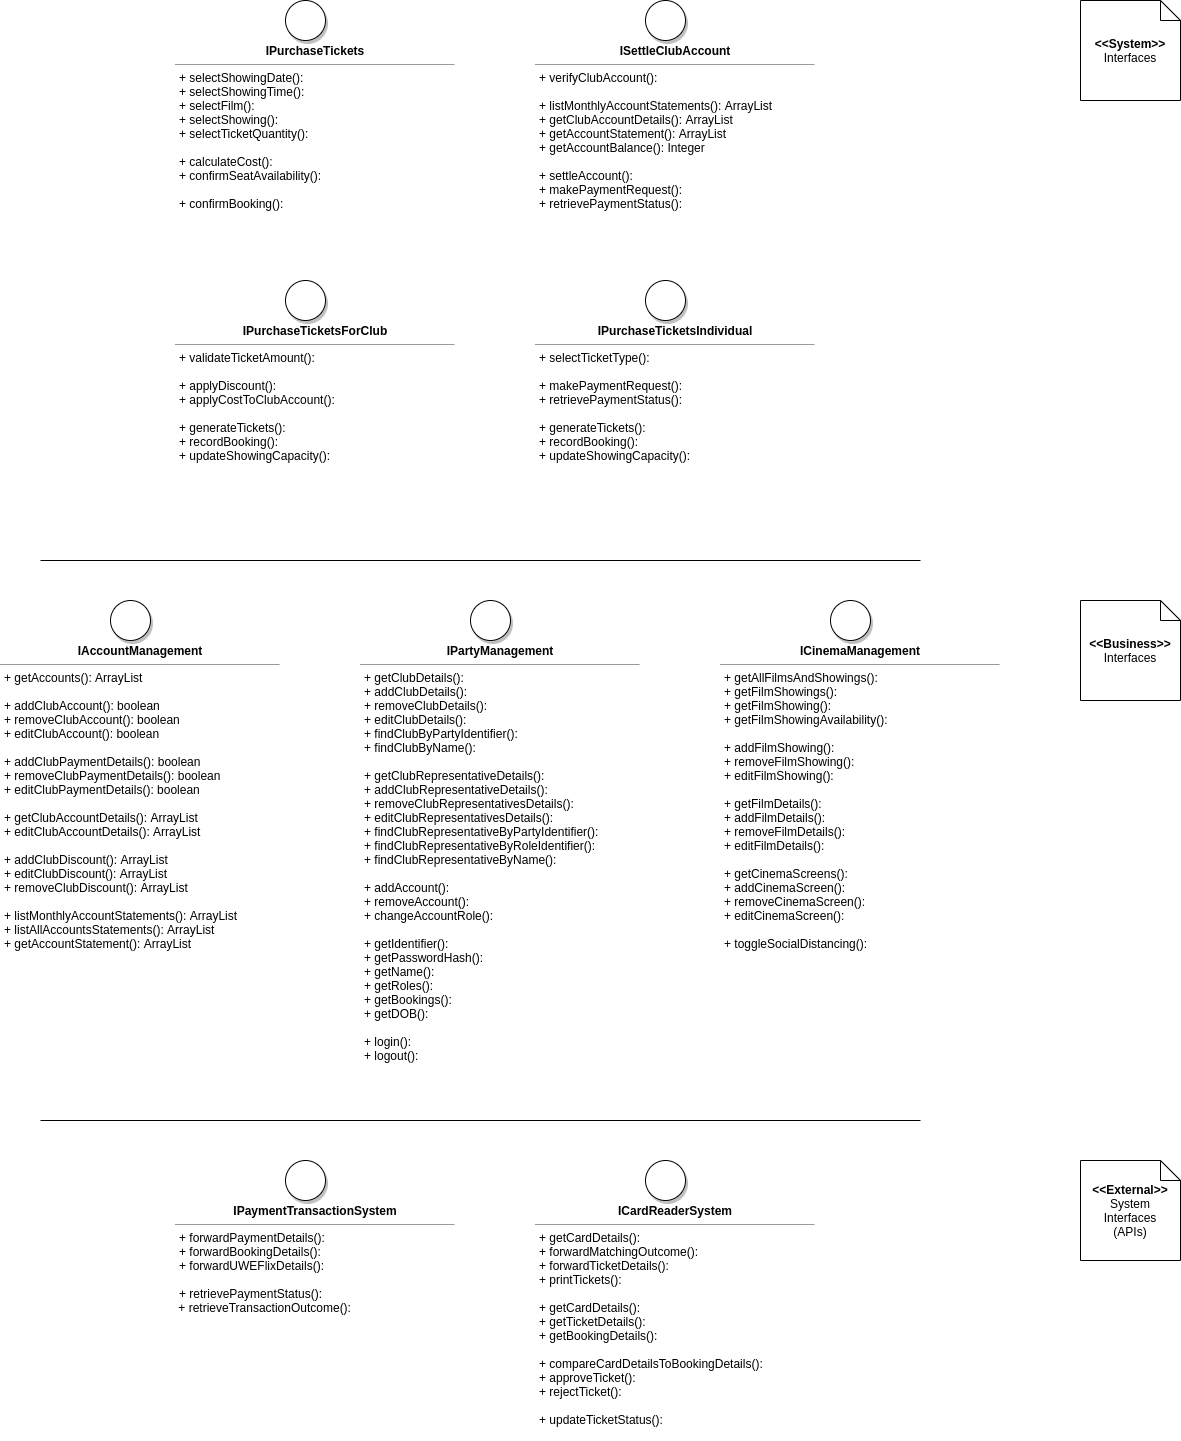

The diagram above was exported from draw.io. Its source (the exported page's mxGraphModel, read from the mxfile embedded in the PNG):
<mxGraphModel dx="1422" dy="816" grid="1" gridSize="10" guides="1" tooltips="1" connect="1" arrows="1" fold="1" page="1" pageScale="1" pageWidth="827" pageHeight="1169" math="0" shadow="0">
  <root>
    <mxCell id="0" />
    <mxCell id="1" parent="0" />
    <mxCell id="3gEaJYuZwHpeeCgXlep5-1" value="&lt;p style=&quot;margin: 0px ; margin-top: 4px ; text-align: center&quot;&gt;&lt;b&gt;IAccountManagement&lt;/b&gt;&lt;/p&gt;&lt;hr size=&quot;1&quot;&gt;&lt;p style=&quot;margin: 0px ; margin-left: 4px&quot;&gt;+ getAccounts(): ArrayList&lt;/p&gt;&lt;p style=&quot;margin: 0px ; margin-left: 4px&quot;&gt;&lt;br&gt;+ addClubAccount(): boolean&lt;/p&gt;&lt;p style=&quot;margin: 0px ; margin-left: 4px&quot;&gt;+ removeClubAccount(): boolean&lt;br&gt;&lt;/p&gt;&lt;p style=&quot;margin: 0px ; margin-left: 4px&quot;&gt;+ editClubAccount(): boolean&lt;/p&gt;&lt;p style=&quot;margin: 0px ; margin-left: 4px&quot;&gt;&lt;br&gt;&lt;/p&gt;&lt;p style=&quot;margin: 0px 0px 0px 4px&quot;&gt;+ addClubPaymentDetails(): boolean&lt;/p&gt;&lt;p style=&quot;margin: 0px 0px 0px 4px&quot;&gt;+ removeClubPaymentDetails(): boolean&lt;br&gt;&lt;/p&gt;&lt;p style=&quot;margin: 0px 0px 0px 4px&quot;&gt;+ editClubPaymentDetails(): boolean&lt;/p&gt;&lt;p style=&quot;margin: 0px ; margin-left: 4px&quot;&gt;&lt;br&gt;&lt;/p&gt;&lt;p style=&quot;margin: 0px ; margin-left: 4px&quot;&gt;+ getClubAccountDetails(): ArrayList&lt;br&gt;&lt;/p&gt;&lt;p style=&quot;margin: 0px ; margin-left: 4px&quot;&gt;+ editClubAccountDetails(): ArrayList&lt;/p&gt;&lt;p style=&quot;margin: 0px ; margin-left: 4px&quot;&gt;&lt;br&gt;&lt;/p&gt;&lt;p style=&quot;margin: 0px ; margin-left: 4px&quot;&gt;+ addClubDiscount(): ArrayList&lt;br&gt;&lt;/p&gt;&lt;p style=&quot;margin: 0px ; margin-left: 4px&quot;&gt;+ editClubDiscount(): ArrayList&lt;br&gt;&lt;/p&gt;&lt;p style=&quot;margin: 0px 0px 0px 4px&quot;&gt;+ removeClubDiscount(): ArrayList&lt;/p&gt;&lt;p style=&quot;margin: 0px ; margin-left: 4px&quot;&gt;&lt;br&gt;&lt;/p&gt;&lt;p style=&quot;margin: 0px ; margin-left: 4px&quot;&gt;+ listMonthlyAccountStatements(): ArrayList&lt;br&gt;&lt;/p&gt;&lt;p style=&quot;margin: 0px 0px 0px 4px&quot;&gt;+ listAllAccountsStatements(): ArrayList&lt;br&gt;&lt;/p&gt;&lt;p style=&quot;margin: 0px 0px 0px 4px&quot;&gt;+ getAccountStatement(): ArrayList&lt;/p&gt;" style="verticalAlign=top;align=left;overflow=fill;fontSize=12;fontFamily=Helvetica;html=1;strokeWidth=1;strokeColor=none;rounded=0;shadow=0;glass=0;sketch=0;" parent="1" vertex="1">
      <mxGeometry x="40" y="680" width="280" height="320" as="geometry" />
    </mxCell>
    <mxCell id="3gEaJYuZwHpeeCgXlep5-28" value="&lt;b&gt;&amp;lt;&amp;lt;Business&amp;gt;&amp;gt;&lt;/b&gt;&lt;br&gt;&lt;span&gt;Interfaces&lt;/span&gt;" style="shape=note;size=20;whiteSpace=wrap;html=1;" parent="1" vertex="1">
      <mxGeometry x="1120" y="640" width="100" height="100" as="geometry" />
    </mxCell>
    <mxCell id="3gEaJYuZwHpeeCgXlep5-29" value="" style="ellipse;whiteSpace=wrap;html=1;aspect=fixed;rounded=0;shadow=1;glass=0;sketch=0;strokeColor=#000000;strokeWidth=1;fillColor=#ffffff;" parent="1" vertex="1">
      <mxGeometry x="150" y="640" width="40" height="40" as="geometry" />
    </mxCell>
    <mxCell id="3gEaJYuZwHpeeCgXlep5-30" value="&lt;p style=&quot;margin: 0px ; margin-top: 4px ; text-align: center&quot;&gt;&lt;b&gt;IPartyManagement&lt;/b&gt;&lt;/p&gt;&lt;hr size=&quot;1&quot;&gt;&lt;p style=&quot;margin: 0px 0px 0px 4px&quot;&gt;+ getClubDetails():&lt;br&gt;&lt;/p&gt;&lt;p style=&quot;margin: 0px 0px 0px 4px&quot;&gt;+ addClubDetails():&lt;br&gt;&lt;/p&gt;&lt;p style=&quot;margin: 0px 0px 0px 4px&quot;&gt;+ removeClubDetails():&lt;br&gt;&lt;/p&gt;&lt;p style=&quot;margin: 0px 0px 0px 4px&quot;&gt;+ editClubDetails():&lt;/p&gt;&lt;p style=&quot;margin: 0px 0px 0px 4px&quot;&gt;+ findClubByPartyIdentifier():&lt;/p&gt;&lt;p style=&quot;margin: 0px 0px 0px 4px&quot;&gt;+ findClubByName():&lt;/p&gt;&lt;p style=&quot;margin: 0px ; margin-left: 4px&quot;&gt;&lt;br&gt;&lt;/p&gt;&lt;p style=&quot;margin: 0px 0px 0px 4px&quot;&gt;+ getClubRepresentativeDetails():&lt;br&gt;&lt;/p&gt;&lt;p style=&quot;margin: 0px 0px 0px 4px&quot;&gt;+ addClubRepresentativeDetails():&lt;br&gt;&lt;/p&gt;&lt;p style=&quot;margin: 0px 0px 0px 4px&quot;&gt;+ removeClubRepresentativesDetails():&lt;br&gt;&lt;/p&gt;&lt;p style=&quot;margin: 0px 0px 0px 4px&quot;&gt;+ editClubRepresentativesDetails():&lt;/p&gt;&lt;p style=&quot;margin: 0px 0px 0px 4px&quot;&gt;+ findClubRepresentativeByPartyIdentifier():&lt;/p&gt;&lt;p style=&quot;margin: 0px 0px 0px 4px&quot;&gt;+ findClubRepresentativeByRoleIdentifier():&lt;/p&gt;&lt;p style=&quot;margin: 0px 0px 0px 4px&quot;&gt;+ findClubRepresentativeByName():&lt;/p&gt;&lt;p style=&quot;margin: 0px 0px 0px 4px&quot;&gt;&lt;br&gt;&lt;/p&gt;&lt;p style=&quot;margin: 0px 0px 0px 4px&quot;&gt;+ addAccount():&lt;/p&gt;&lt;p style=&quot;margin: 0px 0px 0px 4px&quot;&gt;+ removeAccount():&lt;/p&gt;&lt;p style=&quot;margin: 0px 0px 0px 4px&quot;&gt;+ changeAccountRole():&lt;/p&gt;&lt;p style=&quot;margin: 0px 0px 0px 4px&quot;&gt;&lt;br&gt;&lt;/p&gt;&lt;p style=&quot;margin: 0px 0px 0px 4px&quot;&gt;+ getIdentifier():&lt;/p&gt;&lt;p style=&quot;margin: 0px 0px 0px 4px&quot;&gt;+ getPasswordHash():&lt;/p&gt;&lt;p style=&quot;margin: 0px 0px 0px 4px&quot;&gt;+ getName():&lt;/p&gt;&lt;p style=&quot;margin: 0px 0px 0px 4px&quot;&gt;+ getRoles():&lt;/p&gt;&lt;p style=&quot;margin: 0px 0px 0px 4px&quot;&gt;+ getBookings():&lt;/p&gt;&lt;p style=&quot;margin: 0px 0px 0px 4px&quot;&gt;+ getDOB():&lt;/p&gt;&lt;p style=&quot;margin: 0px ; margin-left: 4px&quot;&gt;&lt;br&gt;&lt;/p&gt;&lt;p style=&quot;margin: 0px ; margin-left: 4px&quot;&gt;&lt;span&gt;+ login():&lt;/span&gt;&lt;br&gt;&lt;/p&gt;&lt;p style=&quot;margin: 0px ; margin-left: 4px&quot;&gt;+ logout():&lt;span&gt;&lt;br&gt;&lt;/span&gt;&lt;/p&gt;" style="verticalAlign=top;align=left;overflow=fill;fontSize=12;fontFamily=Helvetica;html=1;strokeWidth=1;strokeColor=none;rounded=0;shadow=0;glass=0;sketch=0;" parent="1" vertex="1">
      <mxGeometry x="400" y="680" width="280" height="440" as="geometry" />
    </mxCell>
    <mxCell id="3gEaJYuZwHpeeCgXlep5-31" value="" style="ellipse;whiteSpace=wrap;html=1;aspect=fixed;rounded=0;shadow=1;glass=0;sketch=0;strokeColor=#000000;strokeWidth=1;fillColor=#ffffff;" parent="1" vertex="1">
      <mxGeometry x="510" y="640" width="40" height="40" as="geometry" />
    </mxCell>
    <mxCell id="3gEaJYuZwHpeeCgXlep5-32" value="&lt;p style=&quot;margin: 0px ; margin-top: 4px ; text-align: center&quot;&gt;&lt;b&gt;ICinemaManagement&lt;/b&gt;&lt;/p&gt;&lt;hr size=&quot;1&quot;&gt;&lt;p style=&quot;margin: 0px ; margin-left: 4px&quot;&gt;+ getAllFilmsAndShowings():&lt;br&gt;&lt;/p&gt;&lt;p style=&quot;margin: 0px ; margin-left: 4px&quot;&gt;+ getFilmShowings():&lt;/p&gt;&lt;p style=&quot;margin: 0px ; margin-left: 4px&quot;&gt;+ getFilmShowing():&lt;br&gt;&lt;/p&gt;&lt;p style=&quot;margin: 0px ; margin-left: 4px&quot;&gt;+ getFilmShowingAvailability():&lt;br&gt;&lt;/p&gt;&lt;p style=&quot;margin: 0px ; margin-left: 4px&quot;&gt;&lt;br&gt;&lt;/p&gt;&lt;p style=&quot;margin: 0px ; margin-left: 4px&quot;&gt;+ addFilmShowing():&lt;br&gt;&lt;/p&gt;&lt;p style=&quot;margin: 0px ; margin-left: 4px&quot;&gt;+ removeFilmShowing():&lt;/p&gt;&lt;p style=&quot;margin: 0px ; margin-left: 4px&quot;&gt;+ editFilmShowing():&lt;/p&gt;&lt;p style=&quot;margin: 0px ; margin-left: 4px&quot;&gt;&lt;br&gt;&lt;/p&gt;&lt;p style=&quot;margin: 0px ; margin-left: 4px&quot;&gt;+ getFilmDetails():&lt;/p&gt;&lt;p style=&quot;margin: 0px ; margin-left: 4px&quot;&gt;+ addFilmDetails():&lt;br&gt;&lt;/p&gt;&lt;p style=&quot;margin: 0px ; margin-left: 4px&quot;&gt;+ removeFilmDetails():&lt;br&gt;&lt;/p&gt;&lt;p style=&quot;margin: 0px ; margin-left: 4px&quot;&gt;+ editFilmDetails():&lt;br&gt;&lt;/p&gt;&lt;p style=&quot;margin: 0px ; margin-left: 4px&quot;&gt;&lt;br&gt;&lt;/p&gt;&lt;p style=&quot;margin: 0px ; margin-left: 4px&quot;&gt;+ getCinemaScreens():&lt;/p&gt;&lt;p style=&quot;margin: 0px ; margin-left: 4px&quot;&gt;+ addCinemaScreen():&lt;br&gt;&lt;/p&gt;&lt;p style=&quot;margin: 0px 0px 0px 4px&quot;&gt;+ removeCinemaScreen():&lt;br&gt;&lt;/p&gt;&lt;p style=&quot;margin: 0px 0px 0px 4px&quot;&gt;+ editCinemaScreen():&lt;br&gt;&lt;/p&gt;&lt;p style=&quot;margin: 0px 0px 0px 4px&quot;&gt;&lt;br&gt;&lt;/p&gt;&lt;p style=&quot;margin: 0px ; margin-left: 4px&quot;&gt;+ toggleSocialDistancing():&lt;/p&gt;" style="verticalAlign=top;align=left;overflow=fill;fontSize=12;fontFamily=Helvetica;html=1;strokeWidth=1;strokeColor=none;rounded=0;shadow=0;glass=0;sketch=0;" parent="1" vertex="1">
      <mxGeometry x="760" y="680" width="280" height="320" as="geometry" />
    </mxCell>
    <mxCell id="3gEaJYuZwHpeeCgXlep5-33" value="" style="ellipse;whiteSpace=wrap;html=1;aspect=fixed;rounded=0;shadow=1;glass=0;sketch=0;strokeColor=#000000;strokeWidth=1;fillColor=#ffffff;" parent="1" vertex="1">
      <mxGeometry x="870" y="640" width="40" height="40" as="geometry" />
    </mxCell>
    <mxCell id="3gEaJYuZwHpeeCgXlep5-48" value="&lt;p style=&quot;margin: 0px ; margin-top: 4px ; text-align: center&quot;&gt;&lt;b&gt;IPurchaseTickets&lt;/b&gt;&lt;/p&gt;&lt;hr size=&quot;1&quot;&gt;&lt;p style=&quot;margin: 0px ; margin-left: 4px&quot;&gt;+ selectShowingDate():&lt;/p&gt;&lt;p style=&quot;margin: 0px ; margin-left: 4px&quot;&gt;+ selectShowingTime():&lt;br&gt;&lt;/p&gt;&lt;p style=&quot;margin: 0px ; margin-left: 4px&quot;&gt;+ selectFilm():&lt;/p&gt;&lt;p style=&quot;margin: 0px ; margin-left: 4px&quot;&gt;+ selectShowing():&lt;/p&gt;&lt;p style=&quot;margin: 0px ; margin-left: 4px&quot;&gt;+ selectTicketQuantity():&lt;br&gt;&lt;br&gt;&lt;/p&gt;&lt;p style=&quot;margin: 0px ; margin-left: 4px&quot;&gt;+ calculateCost():&lt;br&gt;&lt;/p&gt;&lt;p style=&quot;margin: 0px ; margin-left: 4px&quot;&gt;+ confirmSeatAvailability():&lt;/p&gt;&lt;p style=&quot;margin: 0px ; margin-left: 4px&quot;&gt;&lt;br&gt;&lt;/p&gt;&lt;p style=&quot;margin: 0px ; margin-left: 4px&quot;&gt;+ confirmBooking():&lt;/p&gt;&lt;p style=&quot;margin: 0px ; margin-left: 4px&quot;&gt;&lt;br&gt;&lt;/p&gt;" style="verticalAlign=top;align=left;overflow=fill;fontSize=12;fontFamily=Helvetica;html=1;strokeWidth=1;strokeColor=none;rounded=0;shadow=0;glass=0;sketch=0;" parent="1" vertex="1">
      <mxGeometry x="215" y="80" width="280" height="200" as="geometry" />
    </mxCell>
    <mxCell id="3gEaJYuZwHpeeCgXlep5-49" value="&lt;b&gt;&amp;lt;&amp;lt;System&amp;gt;&amp;gt;&lt;/b&gt;&lt;br&gt;&lt;span&gt;Interfaces&lt;/span&gt;" style="shape=note;size=20;whiteSpace=wrap;html=1;" parent="1" vertex="1">
      <mxGeometry x="1120" y="40" width="100" height="100" as="geometry" />
    </mxCell>
    <mxCell id="3gEaJYuZwHpeeCgXlep5-50" value="" style="ellipse;whiteSpace=wrap;html=1;aspect=fixed;rounded=0;shadow=1;glass=0;sketch=0;strokeColor=#000000;strokeWidth=1;fillColor=#ffffff;" parent="1" vertex="1">
      <mxGeometry x="325" y="40" width="40" height="40" as="geometry" />
    </mxCell>
    <mxCell id="3gEaJYuZwHpeeCgXlep5-53" value="&lt;p style=&quot;margin: 0px ; margin-top: 4px ; text-align: center&quot;&gt;&lt;b&gt;IPurchaseTicketsIndividual&lt;/b&gt;&lt;/p&gt;&lt;hr size=&quot;1&quot;&gt;&lt;p style=&quot;margin: 0px 0px 0px 4px&quot;&gt;+ selectTicketType():&lt;br&gt;&lt;/p&gt;&lt;p style=&quot;margin: 0px 0px 0px 4px&quot;&gt;&lt;br&gt;&lt;/p&gt;&lt;p style=&quot;margin: 0px 0px 0px 4px&quot;&gt;+ makePaymentRequest():&lt;br&gt;&lt;/p&gt;&lt;p style=&quot;margin: 0px 0px 0px 4px&quot;&gt;+ retrievePaymentStatus():&lt;br&gt;&lt;/p&gt;&lt;p style=&quot;margin: 0px 0px 0px 4px&quot;&gt;&lt;br&gt;&lt;/p&gt;&lt;p style=&quot;margin: 0px 0px 0px 4px&quot;&gt;+ generateTickets():&lt;br&gt;+ recordBooking():&lt;br&gt;&lt;/p&gt;&lt;p style=&quot;margin: 0px 0px 0px 4px&quot;&gt;+ updateShowingCapacity():&lt;br&gt;&lt;/p&gt;&lt;p style=&quot;margin: 0px 0px 0px 4px&quot;&gt;&lt;br&gt;&lt;/p&gt;" style="verticalAlign=top;align=left;overflow=fill;fontSize=12;fontFamily=Helvetica;html=1;strokeWidth=1;strokeColor=none;rounded=0;shadow=0;glass=0;sketch=0;" parent="1" vertex="1">
      <mxGeometry x="575" y="360" width="280" height="200" as="geometry" />
    </mxCell>
    <mxCell id="3gEaJYuZwHpeeCgXlep5-54" value="" style="ellipse;whiteSpace=wrap;html=1;aspect=fixed;rounded=0;shadow=1;glass=0;sketch=0;strokeColor=#000000;strokeWidth=1;fillColor=#ffffff;" parent="1" vertex="1">
      <mxGeometry x="685" y="320" width="40" height="40" as="geometry" />
    </mxCell>
    <mxCell id="3gEaJYuZwHpeeCgXlep5-55" value="&lt;p style=&quot;margin: 0px ; margin-top: 4px ; text-align: center&quot;&gt;&lt;b&gt;IPaymentTransactionSystem&lt;/b&gt;&lt;/p&gt;&lt;hr size=&quot;1&quot;&gt;&lt;p style=&quot;margin: 0px ; margin-left: 4px&quot;&gt;+ forwardPaymentDetails():&lt;/p&gt;&lt;p style=&quot;margin: 0px ; margin-left: 4px&quot;&gt;+ forwardBookingDetails():&lt;br&gt;&lt;/p&gt;&lt;p style=&quot;margin: 0px ; margin-left: 4px&quot;&gt;+ forwardUWEFlixDetails():&lt;br&gt;&lt;/p&gt;&lt;p style=&quot;margin: 0px ; margin-left: 4px&quot;&gt;&lt;span&gt;&lt;br&gt;&lt;/span&gt;&lt;/p&gt;&lt;p style=&quot;margin: 0px ; margin-left: 4px&quot;&gt;&lt;span&gt;+ retrievePaymentStatus():&lt;/span&gt;&lt;br&gt;&lt;/p&gt;&amp;nbsp;+ retrieveTransactionOutcome():" style="verticalAlign=top;align=left;overflow=fill;fontSize=12;fontFamily=Helvetica;html=1;strokeWidth=1;strokeColor=none;rounded=0;shadow=0;glass=0;sketch=0;" parent="1" vertex="1">
      <mxGeometry x="215" y="1240" width="280" height="140" as="geometry" />
    </mxCell>
    <mxCell id="3gEaJYuZwHpeeCgXlep5-56" value="&lt;b&gt;&amp;lt;&amp;lt;External&amp;gt;&amp;gt;&lt;/b&gt;&lt;br&gt;&lt;span&gt;System&lt;br&gt;Interfaces&lt;br&gt;(APIs)&lt;br&gt;&lt;/span&gt;" style="shape=note;size=20;whiteSpace=wrap;html=1;" parent="1" vertex="1">
      <mxGeometry x="1120" y="1200" width="100" height="100" as="geometry" />
    </mxCell>
    <mxCell id="3gEaJYuZwHpeeCgXlep5-57" value="" style="ellipse;whiteSpace=wrap;html=1;aspect=fixed;rounded=0;shadow=1;glass=0;sketch=0;strokeColor=#000000;strokeWidth=1;fillColor=#ffffff;" parent="1" vertex="1">
      <mxGeometry x="325" y="1200" width="40" height="40" as="geometry" />
    </mxCell>
    <mxCell id="3gEaJYuZwHpeeCgXlep5-60" value="&lt;p style=&quot;margin: 0px ; margin-top: 4px ; text-align: center&quot;&gt;&lt;b&gt;ICardReaderSystem&lt;/b&gt;&lt;/p&gt;&lt;hr size=&quot;1&quot;&gt;&lt;p style=&quot;margin: 0px ; margin-left: 4px&quot;&gt;+ getCardDetails():&lt;/p&gt;&lt;p style=&quot;margin: 0px ; margin-left: 4px&quot;&gt;+ forwardMatchingOutcome():&lt;br&gt;&lt;/p&gt;&lt;p style=&quot;margin: 0px ; margin-left: 4px&quot;&gt;+ forwardTicketDetails():&lt;br&gt;&lt;/p&gt;&lt;p style=&quot;margin: 0px ; margin-left: 4px&quot;&gt;+ printTickets():&lt;br&gt;&lt;/p&gt;&lt;p style=&quot;margin: 0px ; margin-left: 4px&quot;&gt;&lt;br&gt;&lt;/p&gt;&lt;p style=&quot;margin: 0px 0px 0px 4px&quot;&gt;+ getCardDetails():&lt;/p&gt;&lt;p style=&quot;margin: 0px 0px 0px 4px&quot;&gt;+ getTicketDetails():&lt;br&gt;&lt;/p&gt;&lt;p style=&quot;margin: 0px 0px 0px 4px&quot;&gt;+ getBookingDetails():&lt;/p&gt;&lt;p style=&quot;margin: 0px 0px 0px 4px&quot;&gt;&lt;br&gt;&lt;/p&gt;&lt;p style=&quot;margin: 0px 0px 0px 4px&quot;&gt;+ compareCardDetailsToBookingDetails():&lt;/p&gt;&lt;p style=&quot;margin: 0px 0px 0px 4px&quot;&gt;+ approveTicket():&lt;/p&gt;&lt;p style=&quot;margin: 0px 0px 0px 4px&quot;&gt;+ rejectTicket():&lt;/p&gt;&lt;p style=&quot;margin: 0px 0px 0px 4px&quot;&gt;&lt;br&gt;&lt;/p&gt;&lt;p style=&quot;margin: 0px 0px 0px 4px&quot;&gt;+ updateTicketStatus():&lt;/p&gt;&lt;p style=&quot;margin: 0px ; margin-left: 4px&quot;&gt;&lt;br&gt;&lt;/p&gt;&lt;p style=&quot;margin: 0px ; margin-left: 4px&quot;&gt;&lt;br&gt;&lt;/p&gt;&lt;p style=&quot;margin: 0px ; margin-left: 4px&quot;&gt;&lt;br&gt;&lt;/p&gt;" style="verticalAlign=top;align=left;overflow=fill;fontSize=12;fontFamily=Helvetica;html=1;strokeWidth=1;strokeColor=none;rounded=0;shadow=0;glass=0;sketch=0;" parent="1" vertex="1">
      <mxGeometry x="575" y="1240" width="280" height="240" as="geometry" />
    </mxCell>
    <mxCell id="3gEaJYuZwHpeeCgXlep5-61" value="" style="ellipse;whiteSpace=wrap;html=1;aspect=fixed;rounded=0;shadow=1;glass=0;sketch=0;strokeColor=#000000;strokeWidth=1;fillColor=#ffffff;" parent="1" vertex="1">
      <mxGeometry x="685" y="1200" width="40" height="40" as="geometry" />
    </mxCell>
    <mxCell id="fL88O7QzvwMJ6pOgSvPZ-1" value="&lt;p style=&quot;margin: 0px ; margin-top: 4px ; text-align: center&quot;&gt;&lt;b&gt;IPurchaseTicketsForClub&lt;/b&gt;&lt;/p&gt;&lt;hr size=&quot;1&quot;&gt;&lt;p style=&quot;margin: 0px 0px 0px 4px&quot;&gt;&lt;span&gt;+ validateTicketAmount():&lt;/span&gt;&lt;br&gt;&lt;/p&gt;&lt;p style=&quot;margin: 0px 0px 0px 4px&quot;&gt;&lt;br&gt;&lt;/p&gt;&lt;p style=&quot;margin: 0px 0px 0px 4px&quot;&gt;+ applyDiscount():&lt;br&gt;&lt;/p&gt;&lt;p style=&quot;margin: 0px 0px 0px 4px&quot;&gt;&lt;span&gt;+ applyCostToClubAccount():&lt;/span&gt;&lt;br&gt;&lt;/p&gt;&lt;p style=&quot;margin: 0px 0px 0px 4px&quot;&gt;&lt;br&gt;&lt;/p&gt;&lt;p style=&quot;margin: 0px 0px 0px 4px&quot;&gt;+ generateTickets():&lt;br&gt;+ recordBooking():&lt;br&gt;&lt;/p&gt;&lt;p style=&quot;margin: 0px 0px 0px 4px&quot;&gt;+ updateShowingCapacity():&lt;/p&gt;&lt;p style=&quot;margin: 0px ; margin-left: 4px&quot;&gt;&lt;br&gt;&lt;/p&gt;" style="verticalAlign=top;align=left;overflow=fill;fontSize=12;fontFamily=Helvetica;html=1;strokeWidth=1;strokeColor=none;rounded=0;shadow=0;glass=0;sketch=0;" parent="1" vertex="1">
      <mxGeometry x="215" y="360" width="280" height="190" as="geometry" />
    </mxCell>
    <mxCell id="fL88O7QzvwMJ6pOgSvPZ-2" value="" style="ellipse;whiteSpace=wrap;html=1;aspect=fixed;rounded=0;shadow=1;glass=0;sketch=0;strokeColor=#000000;strokeWidth=1;fillColor=#ffffff;" parent="1" vertex="1">
      <mxGeometry x="325" y="320" width="40" height="40" as="geometry" />
    </mxCell>
    <mxCell id="fL88O7QzvwMJ6pOgSvPZ-3" value="" style="endArrow=none;html=1;" parent="1" edge="1">
      <mxGeometry width="50" height="50" relative="1" as="geometry">
        <mxPoint x="80" y="600" as="sourcePoint" />
        <mxPoint x="960" y="600" as="targetPoint" />
      </mxGeometry>
    </mxCell>
    <mxCell id="fL88O7QzvwMJ6pOgSvPZ-5" value="" style="endArrow=none;html=1;" parent="1" edge="1">
      <mxGeometry width="50" height="50" relative="1" as="geometry">
        <mxPoint x="80" y="1160" as="sourcePoint" />
        <mxPoint x="960" y="1160" as="targetPoint" />
      </mxGeometry>
    </mxCell>
    <mxCell id="wItJFEPxpmePIK_u9RMt-3" value="&lt;p style=&quot;margin: 0px ; margin-top: 4px ; text-align: center&quot;&gt;&lt;b&gt;ISettleClubAccount&lt;/b&gt;&lt;/p&gt;&lt;hr size=&quot;1&quot;&gt;&lt;p style=&quot;margin: 0px 0px 0px 4px&quot;&gt;&lt;span&gt;+ verifyClubAccount():&lt;/span&gt;&lt;/p&gt;&lt;p style=&quot;margin: 0px 0px 0px 4px&quot;&gt;&lt;span&gt;&lt;br&gt;&lt;/span&gt;&lt;/p&gt;&lt;p style=&quot;margin: 0px 0px 0px 4px&quot;&gt;+ listMonthlyAccountStatements(): ArrayList&lt;span&gt;&lt;br&gt;&lt;/span&gt;&lt;/p&gt;&lt;p style=&quot;margin: 0px 0px 0px 4px&quot;&gt;+ getClubAccountDetails(): ArrayList&lt;/p&gt;&lt;p style=&quot;margin: 0px 0px 0px 4px&quot;&gt;+ getAccountStatement(): ArrayList&lt;/p&gt;&lt;p style=&quot;margin: 0px 0px 0px 4px&quot;&gt;+ getAccountBalance(): Integer&lt;br&gt;&lt;br&gt;&lt;/p&gt;&lt;p style=&quot;margin: 0px 0px 0px 4px&quot;&gt;+ settleAccount():&lt;/p&gt;&lt;p style=&quot;margin: 0px 0px 0px 4px&quot;&gt;+ makePaymentRequest():&lt;br&gt;&lt;/p&gt;&lt;p style=&quot;margin: 0px 0px 0px 4px&quot;&gt;+ retrievePaymentStatus():&lt;br&gt;&lt;/p&gt;&lt;p style=&quot;margin: 0px 0px 0px 4px&quot;&gt;&lt;br&gt;&lt;/p&gt;" style="verticalAlign=top;align=left;overflow=fill;fontSize=12;fontFamily=Helvetica;html=1;strokeWidth=1;strokeColor=none;rounded=0;shadow=0;glass=0;sketch=0;" parent="1" vertex="1">
      <mxGeometry x="575" y="80" width="280" height="220" as="geometry" />
    </mxCell>
    <mxCell id="wItJFEPxpmePIK_u9RMt-4" value="" style="ellipse;whiteSpace=wrap;html=1;aspect=fixed;rounded=0;shadow=1;glass=0;sketch=0;strokeColor=#000000;strokeWidth=1;fillColor=#ffffff;" parent="1" vertex="1">
      <mxGeometry x="685" y="40" width="40" height="40" as="geometry" />
    </mxCell>
  </root>
</mxGraphModel>